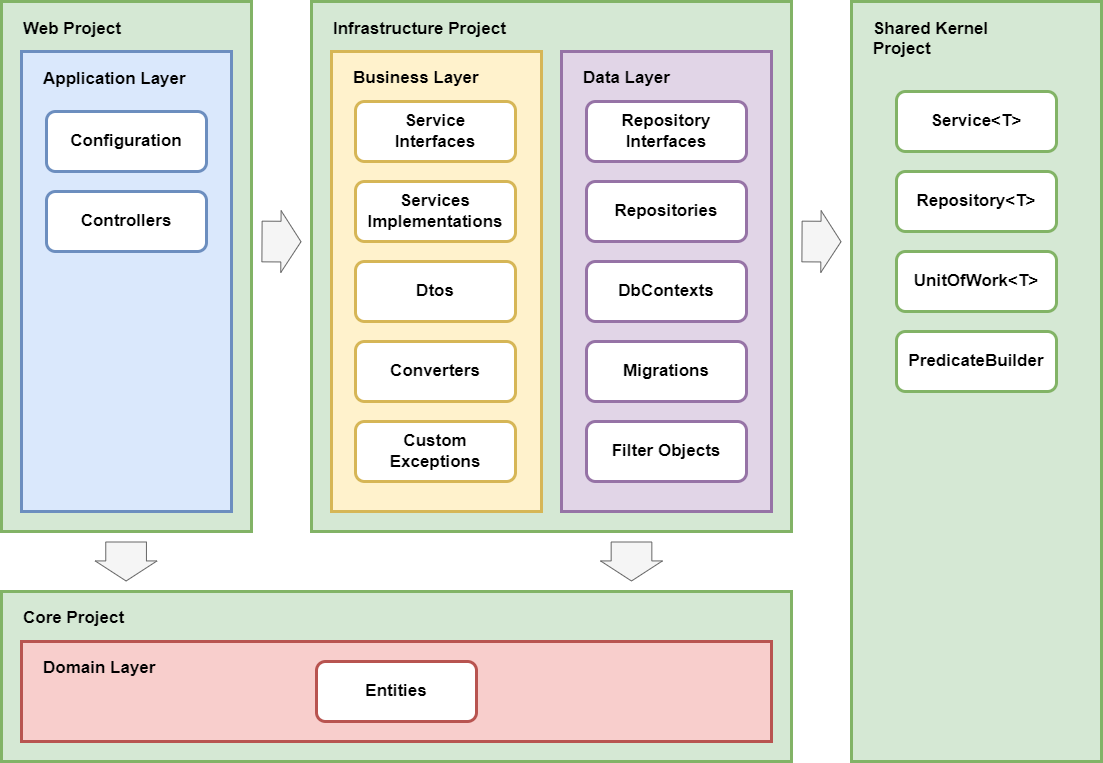

The diagram above was exported from draw.io. Its source (the exported page's mxGraphModel, read from the mxfile embedded in the PNG):
<mxGraphModel dx="2515" dy="2421" grid="1" gridSize="10" guides="1" tooltips="1" connect="1" arrows="1" fold="1" page="1" pageScale="1" pageWidth="827" pageHeight="1169" math="0" shadow="0">
  <root>
    <mxCell id="0" />
    <mxCell id="1" parent="0" />
    <mxCell id="2" value="Shared Kernel&#10;Project" style="group;fillColor=#d5e8d4;strokeColor=#82b366;container=0;spacingLeft=20;fontSize=17;align=left;verticalAlign=top;spacingTop=10;strokeWidth=3;fontStyle=1" vertex="1" connectable="0" parent="1">
      <mxGeometry x="1980" y="-580" width="250" height="760" as="geometry" />
    </mxCell>
    <mxCell id="3" value="Web Project" style="group;fillColor=#d5e8d4;strokeColor=#82b366;container=0;spacingLeft=20;fontSize=17;align=left;verticalAlign=top;spacingTop=10;strokeWidth=3;fontStyle=1" vertex="1" connectable="0" parent="1">
      <mxGeometry x="1130" y="-580" width="250" height="530" as="geometry" />
    </mxCell>
    <mxCell id="4" value="Application Layer" style="group;fillColor=#dae8fc;strokeColor=#6c8ebf;container=0;spacingLeft=20;fontSize=17;align=left;verticalAlign=top;spacingTop=10;strokeWidth=3;fontStyle=1" vertex="1" connectable="0" parent="1">
      <mxGeometry x="1150" y="-530" width="210" height="460" as="geometry" />
    </mxCell>
    <mxCell id="5" value="&lt;font style=&quot;font-size: 17px&quot;&gt;Core Project&lt;br&gt;&lt;/font&gt;" style="rounded=0;whiteSpace=wrap;html=1;fillColor=#d5e8d4;strokeColor=#82b366;align=left;spacingLeft=20;verticalAlign=top;spacingTop=10;strokeWidth=3;fontStyle=1" vertex="1" parent="1">
      <mxGeometry x="1130" y="10" width="790" height="170" as="geometry" />
    </mxCell>
    <mxCell id="6" value="Domain Layer" style="rounded=0;whiteSpace=wrap;html=1;fillColor=#f8cecc;strokeColor=#b85450;spacingLeft=20;fontSize=17;align=left;verticalAlign=top;spacingTop=10;strokeWidth=3;fontStyle=1" vertex="1" parent="1">
      <mxGeometry x="1150" y="60" width="750" height="100" as="geometry" />
    </mxCell>
    <mxCell id="7" value="Infrastructure Project" style="group;fillColor=#d5e8d4;strokeColor=#82b366;container=0;spacingLeft=20;fontSize=17;align=left;verticalAlign=top;spacingTop=10;strokeWidth=3;fontStyle=1;" vertex="1" connectable="0" parent="1">
      <mxGeometry x="1440" y="-580" width="480" height="530" as="geometry" />
    </mxCell>
    <mxCell id="8" value="&lt;span style=&quot;font-size: 17px&quot;&gt;Data Layer&lt;/span&gt;" style="rounded=0;whiteSpace=wrap;html=1;fillColor=#e1d5e7;strokeColor=#9673a6;align=left;spacingLeft=20;verticalAlign=top;spacingTop=10;strokeWidth=3;fontStyle=1" vertex="1" parent="1">
      <mxGeometry x="1690" y="-530" width="210" height="460" as="geometry" />
    </mxCell>
    <mxCell id="9" value="&lt;font style=&quot;font-size: 17px&quot;&gt;Business Layer&lt;/font&gt;" style="rounded=0;whiteSpace=wrap;html=1;fillColor=#fff2cc;strokeColor=#d6b656;align=left;spacingLeft=20;verticalAlign=top;spacingTop=10;strokeWidth=3;fontStyle=1" vertex="1" parent="1">
      <mxGeometry x="1460" y="-530" width="210" height="460" as="geometry" />
    </mxCell>
    <mxCell id="10" value="Configuration" style="rounded=1;whiteSpace=wrap;html=1;fontSize=17;align=center;fillColor=#fff;strokeColor=#6c8ebf;strokeWidth=3;fontStyle=1" vertex="1" parent="1">
      <mxGeometry x="1175" y="-470" width="160" height="60" as="geometry" />
    </mxCell>
    <mxCell id="11" value="Controllers" style="rounded=1;whiteSpace=wrap;html=1;fontSize=17;align=center;fillColor=#fff;strokeColor=#6c8ebf;strokeWidth=3;fontStyle=1" vertex="1" parent="1">
      <mxGeometry x="1175" y="-390" width="160" height="60" as="geometry" />
    </mxCell>
    <mxCell id="12" value="Repositories" style="rounded=1;whiteSpace=wrap;html=1;fontSize=17;align=center;fillColor=#FFFFFF;strokeColor=#9673a6;strokeWidth=3;fontStyle=1" vertex="1" parent="1">
      <mxGeometry x="1715" y="-400" width="160" height="60" as="geometry" />
    </mxCell>
    <mxCell id="13" value="Custom Exceptions" style="rounded=1;whiteSpace=wrap;html=1;fontSize=17;align=center;fillColor=#FFFFFF;strokeColor=#d6b656;strokeWidth=3;fontStyle=1" vertex="1" parent="1">
      <mxGeometry x="1484" y="-160" width="160" height="60" as="geometry" />
    </mxCell>
    <mxCell id="14" value="Entities" style="rounded=1;whiteSpace=wrap;html=1;fontSize=17;align=center;fillColor=#FFFFFF;strokeColor=#b85450;strokeWidth=3;fontStyle=1" vertex="1" parent="1">
      <mxGeometry x="1445" y="80" width="160" height="60" as="geometry" />
    </mxCell>
    <mxCell id="15" value="Service&lt;br&gt;Interfaces" style="rounded=1;whiteSpace=wrap;html=1;fontSize=17;align=center;fillColor=#FFFFFF;strokeColor=#d6b656;strokeWidth=3;fontStyle=1" vertex="1" parent="1">
      <mxGeometry x="1484" y="-480" width="160" height="60" as="geometry" />
    </mxCell>
    <mxCell id="16" value="DbContexts" style="rounded=1;whiteSpace=wrap;html=1;fontSize=17;align=center;fillColor=#fff;strokeColor=#9673a6;strokeWidth=3;fontStyle=1" vertex="1" parent="1">
      <mxGeometry x="1715" y="-320" width="160" height="60" as="geometry" />
    </mxCell>
    <mxCell id="17" value="Service&amp;lt;T&amp;gt;" style="rounded=1;whiteSpace=wrap;html=1;fontSize=17;align=center;fillColor=#FFFFFF;strokeColor=#82b366;strokeWidth=3;fontStyle=1" vertex="1" parent="1">
      <mxGeometry x="2025" y="-490" width="160" height="60" as="geometry" />
    </mxCell>
    <mxCell id="18" value="Repository&amp;lt;T&amp;gt;" style="rounded=1;whiteSpace=wrap;html=1;fontSize=17;align=center;fillColor=#FFFFFF;strokeColor=#82b366;strokeWidth=3;fontStyle=1" vertex="1" parent="1">
      <mxGeometry x="2025" y="-410" width="160" height="60" as="geometry" />
    </mxCell>
    <mxCell id="19" value="Services Implementations" style="rounded=1;whiteSpace=wrap;html=1;fontSize=17;align=center;fillColor=#FFFFFF;strokeColor=#d6b656;strokeWidth=3;fontStyle=1" vertex="1" parent="1">
      <mxGeometry x="1484" y="-400" width="160" height="60" as="geometry" />
    </mxCell>
    <mxCell id="20" value="Converters" style="rounded=1;whiteSpace=wrap;html=1;fontSize=17;align=center;fillColor=#FFFFFF;strokeColor=#d6b656;strokeWidth=3;fontStyle=1" vertex="1" parent="1">
      <mxGeometry x="1484" y="-240" width="160" height="60" as="geometry" />
    </mxCell>
    <mxCell id="21" value="Dtos" style="rounded=1;whiteSpace=wrap;html=1;fontSize=17;align=center;fillColor=#FFFFFF;strokeColor=#d6b656;strokeWidth=3;fontStyle=1" vertex="1" parent="1">
      <mxGeometry x="1484" y="-320" width="160" height="60" as="geometry" />
    </mxCell>
    <mxCell id="22" value="Migrations" style="rounded=1;whiteSpace=wrap;html=1;fontSize=17;align=center;fillColor=#FFFFFF;strokeColor=#9673a6;strokeWidth=3;fontStyle=1" vertex="1" parent="1">
      <mxGeometry x="1715" y="-240" width="160" height="60" as="geometry" />
    </mxCell>
    <mxCell id="23" value="Repository&lt;br&gt;Interfaces" style="rounded=1;whiteSpace=wrap;html=1;fontSize=17;align=center;fillColor=#fff;strokeColor=#9673a6;strokeWidth=3;fontStyle=1" vertex="1" parent="1">
      <mxGeometry x="1715" y="-480" width="160" height="60" as="geometry" />
    </mxCell>
    <mxCell id="24" value="Filter Objects" style="rounded=1;whiteSpace=wrap;html=1;fontSize=17;align=center;fillColor=#fff;strokeColor=#9673a6;strokeWidth=3;fontStyle=1" vertex="1" parent="1">
      <mxGeometry x="1715" y="-160" width="160" height="60" as="geometry" />
    </mxCell>
    <mxCell id="25" value="PredicateBuilder" style="rounded=1;whiteSpace=wrap;html=1;fontSize=17;align=center;fillColor=#FFFFFF;strokeColor=#82b366;strokeWidth=3;fontStyle=1" vertex="1" parent="1">
      <mxGeometry x="2025" y="-250" width="160" height="60" as="geometry" />
    </mxCell>
    <mxCell id="26" value="UnitOfWork&amp;lt;T&amp;gt;" style="rounded=1;whiteSpace=wrap;html=1;fontSize=17;align=center;fillColor=#FFFFFF;strokeColor=#82b366;strokeWidth=3;fontStyle=1" vertex="1" parent="1">
      <mxGeometry x="2025" y="-330" width="160" height="60" as="geometry" />
    </mxCell>
    <mxCell id="27" value="" style="shape=flexArrow;endArrow=classic;html=1;rounded=0;width=40.689655172413794;endSize=6.357046979865771;fillColor=#f5f5f5;strokeColor=#666666;startWidth=20.17588521175654;endWidth=20.17588521175654;startSize=6.357046979865771;" edge="1" parent="1">
      <mxGeometry width="50" height="50" relative="1" as="geometry">
        <mxPoint x="1390" y="-339.9999999999991" as="sourcePoint" />
        <mxPoint x="1430" y="-339.77999999999975" as="targetPoint" />
      </mxGeometry>
    </mxCell>
    <mxCell id="28" value="" style="shape=flexArrow;endArrow=classic;html=1;rounded=0;width=40.689655172413794;endSize=6.357046979865771;fillColor=#f5f5f5;strokeColor=#666666;startWidth=20.17588521175654;endWidth=20.17588521175654;startSize=6.357046979865771;" edge="1" parent="1">
      <mxGeometry width="50" height="50" relative="1" as="geometry">
        <mxPoint x="1254.6000000000004" y="-40" as="sourcePoint" />
        <mxPoint x="1254.6000000000004" y="-0.009999999999763531" as="targetPoint" />
      </mxGeometry>
    </mxCell>
    <mxCell id="29" value="" style="shape=flexArrow;endArrow=classic;html=1;rounded=0;width=40.689655172413794;endSize=6.357046979865771;fillColor=#f5f5f5;strokeColor=#666666;startWidth=20.17588521175654;endWidth=20.17588521175654;startSize=6.357046979865771;" edge="1" parent="1">
      <mxGeometry width="50" height="50" relative="1" as="geometry">
        <mxPoint x="1760" y="-40" as="sourcePoint" />
        <mxPoint x="1760" y="-0.009999999999763531" as="targetPoint" />
      </mxGeometry>
    </mxCell>
    <mxCell id="30" value="" style="shape=flexArrow;endArrow=classic;html=1;rounded=0;width=40.689655172413794;endSize=6.357046979865771;fillColor=#f5f5f5;strokeColor=#666666;startWidth=20.17588521175654;endWidth=20.17588521175654;startSize=6.357046979865771;" edge="1" parent="1">
      <mxGeometry width="50" height="50" relative="1" as="geometry">
        <mxPoint x="1930" y="-339.9999999999991" as="sourcePoint" />
        <mxPoint x="1970" y="-339.77999999999975" as="targetPoint" />
      </mxGeometry>
    </mxCell>
  </root>
</mxGraphModel>